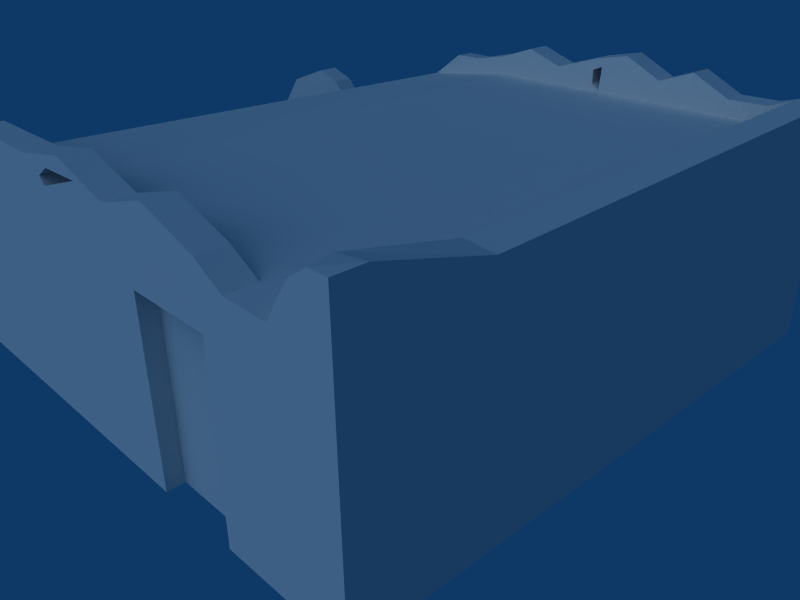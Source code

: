 # Source: ruins_house1.blend  (saved by Blender 2.63.0; exported with 4.5.12 LTS)
import bpy
from mathutils import Matrix  # noqa: F401  (used for matrix-valued properties, if any)

bpy.ops.wm.read_factory_settings(use_empty=True)
scene = bpy.context.scene
scene.name = 'Scene'

# ---- collections
col_collection_1 = bpy.data.collections.new('Collection 1'); scene.collection.children.link(col_collection_1)

# ---- materials (node trees are filled in below, after node groups)
mat_material = bpy.data.materials.new('Material')
mat_material.alpha_threshold = 0.0
mat_material.roughness = 0.5
mat_material.line_color = (0.0, 0.0, 0.0, 1.0)

# ---- material node trees

# ---- world
world_world = bpy.data.worlds.new('World'); scene.world = world_world
world_world.color = (0.05656, 0.2208, 0.4)
world_world.use_sun_shadow = False
world_world.sun_shadow_jitter_overblur = 0.0
world_world.cycles.sampling_method = 'MANUAL'
world_world.cycles.sample_map_resolution = 256

# ---- cameras
cam_camera = bpy.data.cameras.new('Camera')
cam_camera.passepartout_alpha = 0.2
cam_camera.clip_end = 100.0
cam_camera.lens = 35.0
cam_camera.sensor_width = 32.0
cam_camera.sensor_height = 18.0
cam_camera.ortho_scale = 7.314
cam_camera.show_passepartout = False
cam_camera.show_safe_areas = True
cam_camera.dof.focus_distance = 0.0
cam_camera.dof.aperture_fstop = 128.0

# ---- lights
light_spot = bpy.data.lights.new('Spot', 'SUN')
light_spot.transmission_factor = 0.0
light_spot.cutoff_distance = 30.0
light_spot.angle = 1.571
light_spot.energy = 1.0
light_spot.shadow_buffer_clip_start = 1.001
light_spot.shadow_soft_size = 1.0
light_spot.shadow_cascade_max_distance = 1000.0
light_spot.cycles.use_multiple_importance_sampling = False

# ---- meshes
me_cube = bpy.data.meshes.new('Cube')
me_cube.from_pydata([(1.0, -10.0, -1.0), (1.0, -11.0, -1.0), (-1.0, -11.0, -1.0), (-1.0, -10.0, -1.0), (1.0, -10.0, 6.858), (1.0, -11.0, 6.858), (-1.0, -11.0, 6.858), (-1.0, -10.0, 6.858), (3.354, -11.0, 6.858), (3.354, -10.0, 6.858), (3.898, -11.0, -1.0), (3.354, -10.0, -1.0), (5.528, -10.0, -1.0), (5.528, -11.0, -1.0), (5.528, -10.0, 6.858), (5.528, -11.0, 6.858), (7.941, -11.0, 6.858), (7.941, -10.0, 6.858), (7.941, -11.0, -1.0), (7.941, -10.0, -1.0), (-2.683, -10.0, 6.858), (-2.683, -11.0, 6.858), (-2.683, -10.0, -1.0), (-2.683, -11.0, -1.0), (-3.472, -11.0, -1.0), (-3.472, -10.0, -1.0), (-3.472, -11.0, 6.3), (-3.472, -10.0, 6.3), (-3.939, -10.0, 4.647), (-3.939, -11.0, 4.647), (-3.939, -10.0, -1.0), (-3.939, -11.0, -1.0), (-5.016, -11.0, -1.0), (-5.016, -10.0, -1.0), (-5.016, -11.0, 5.495), (-5.016, -10.0, 5.495), (-5.668, -10.0, 5.495), (-5.668, -11.0, 5.495), (-5.668, -10.0, -1.0), (-5.668, -11.0, -1.0), (-6.269, -11.0, -1.0), (-6.269, -10.0, -1.0), (-6.269, -11.0, 3.524), (-6.269, -10.0, 3.524), (-7.085, -10.0, 2.82), (-7.085, -11.0, 2.82), (-7.085, -10.0, -1.0), (-7.085, -11.0, -1.0), (-8.188, -11.0, -1.0), (-8.188, -10.0, -1.0), (-8.188, -11.0, 1.269), (-8.188, -10.0, 1.269), (-7.679, 11.0, 1.269), (-7.679, 10.0, 1.269), (-7.679, 11.0, -1.0), (-7.679, 10.0, -1.0), (-6.543, 10.0, -1.0), (-6.543, 11.0, -1.0), (-6.543, 10.0, 4.36), (-6.543, 11.0, 4.36), (-5.413, 11.0, 5.178), (-5.413, 10.0, 5.178), (-5.413, 11.0, -1.0), (-5.413, 10.0, -1.0), (-4.811, 10.0, -1.0), (-4.811, 11.0, -1.0), (-4.811, 10.0, 4.765), (-4.811, 11.0, 4.765), (-4.16, 11.0, 3.425), (-4.16, 10.0, 3.425), (-4.16, 11.0, -1.0), (-4.16, 10.0, -1.0), (-3.083, 10.0, -1.0), (-3.083, 11.0, -1.0), (-3.083, 10.0, 2.438), (-3.083, 11.0, 2.438), (-2.616, 11.0, 4.861), (-2.616, 10.0, 4.861), (-2.616, 11.0, -1.0), (-2.616, 10.0, -1.0), (-1.826, 10.0, -1.0), (-1.826, 11.0, -1.0), (-1.826, 10.0, 5.72), (-1.826, 11.0, 5.72), (7.941, 11.0, -1.0), (7.941, 10.0, -1.0), (7.941, 11.0, 6.858), (7.941, 10.0, 6.858), (5.528, 10.0, 6.858), (5.528, 11.0, 6.858), (5.528, 10.0, -1.0), (5.528, 11.0, -1.0), (3.354, 11.0, -1.0), (3.354, 10.0, -1.0), (3.354, 11.0, 6.858), (3.354, 10.0, 6.858), (-1.0, 11.0, 6.342), (-1.0, 10.0, 6.342), (1.0, 10.0, 6.858), (1.0, 11.0, 6.858), (-1.0, 11.0, -1.0), (-1.0, 10.0, -1.0), (1.0, 10.0, -1.0), (1.0, 11.0, -1.0), (7.941, -10.0, 8.511), (7.941, -11.0, 8.511), (5.528, -11.0, 7.43), (5.528, -10.0, 7.43), (3.354, -10.0, 7.573), (3.354, -11.0, 7.573), (-1.0, -10.0, 7.858), (-1.0, -11.0, 7.858), (1.0, -11.0, 7.858), (1.0, -10.0, 7.858), (1.0, 11.0, 7.628), (1.0, 10.0, 7.628), (3.354, 10.0, 8.156), (3.354, 11.0, 8.156), (5.528, 11.0, 8.237), (5.528, 10.0, 8.237), (7.941, 10.0, 7.858), (7.941, 11.0, 7.858), (0.1812, 11.0, 7.257), (0.3574, 10.0, 7.371), (6.984, 10.0, 7.535), (6.984, 11.0, 7.535), (7.416, 10.0, 7.858), (7.553, 11.0, 7.858), (6.256, 10.0, 7.518), (6.256, 11.0, 7.518), (4.844, 11.0, 7.745), (4.844, 10.0, 7.745), (4.099, 11.0, 8.463), (4.099, 10.0, 8.463), (2.505, 10.0, 7.621), (2.505, 11.0, 7.621), (1.752, 10.0, 8.133), (1.752, 11.0, 8.133), (-0.4094, 11.0, 7.27), (-0.3213, 10.0, 7.327), (7.295, -11.0, 6.858), (7.295, -10.0, 6.858), (7.295, -10.0, 8.062), (7.295, -11.0, 8.062), (7.415, -10.0, 8.39), (7.618, -11.0, 8.511), (4.441, -11.0, 8.166), (4.441, -10.0, 8.166), (2.177, -10.0, 8.271), (2.177, -11.0, 8.271), (6.868, -11.0, 6.792), (6.868, -10.0, 6.792), (6.061, -11.0, 6.825), (6.061, -10.0, 6.825), (7.415, -10.0, 6.858), (7.415, 10.0, 6.858), (7.941, -6.317, 7.521), (7.416, -6.317, 7.614), (3.898, -11.0, 5.471), (5.528, -11.0, 5.471), (3.898, -10.36, 5.471), (5.528, -10.36, 5.471), (3.898, -10.36, -0.9999), (5.528, -10.36, -0.9999), (-3.939, -10.0, 2.02), (-3.939, -11.0, 2.02), (-5.016, -11.0, 2.02), (-5.016, -10.0, 2.02), (-3.939, -10.0, 4.057), (-3.939, -11.0, 4.057), (-5.016, -11.0, 4.057), (-5.016, -10.0, 4.057), (-5.016, -11.0, 3.159), (-5.016, -10.0, 3.159), (-4.548, -11.0, 4.057), (-4.548, -10.0, 4.057), (-3.939, -10.0, 3.038), (-3.939, -11.0, 3.038), (-4.243, -11.0, 4.057), (-4.243, -10.0, 4.057), (2.596, -10.0, 7.768), (1.726, -10.0, 7.73), (1.726, -11.0, 7.73), (2.596, -11.0, 7.768), (1.685, -11.0, 6.858), (1.659, -10.0, 6.858), (1.424, -10.0, 7.367), (1.44, -11.0, 7.387), (1.542, -10.0, 7.112), (1.563, -11.0, 7.122), (3.354, 10.0, 7.169), (3.354, 11.0, 7.416), (3.644, 11.0, 7.031), (3.513, 10.0, 6.953), (3.769, 11.0, 8.042), (3.745, 10.0, 8.048), (3.354, 10.0, 7.725), (3.354, 11.0, 7.733), (3.561, 11.0, 7.887), (3.549, 10.0, 7.887)], [], [(0, 1, 2, 3), (1, 5, 6, 2), (19, 17, 16, 18), (7, 3, 22, 20), (2, 6, 21, 23), (3, 2, 23, 22), (22, 23, 24, 25), (23, 21, 26, 24), (20, 22, 25, 27), (21, 20, 27, 26), (26, 27, 28, 29), (25, 24, 31, 30), (30, 31, 32, 33), (29, 28, 35, 34), (34, 35, 36, 37), (33, 32, 39, 38), (38, 39, 40, 41), (39, 37, 42, 40), (36, 38, 41, 43), (37, 36, 43, 42), (42, 43, 44, 45), (43, 41, 46, 44), (40, 42, 45, 47), (41, 40, 47, 46), (46, 47, 48, 49), (47, 45, 50, 48), (44, 46, 49, 51), (45, 44, 51, 50), (48, 50, 51, 49), (55, 53, 52, 54), (58, 59, 52, 53), (59, 57, 54, 52), (56, 58, 53, 55), (57, 56, 55, 54), (62, 63, 56, 57), (63, 61, 58, 56), (60, 62, 57, 59), (61, 60, 59, 58), (66, 67, 60, 61), (67, 65, 62, 60), (64, 66, 61, 63), (65, 64, 63, 62), (70, 71, 64, 65), (71, 69, 66, 64), (68, 70, 65, 67), (69, 68, 67, 66), (74, 75, 68, 69), (75, 73, 70, 68), (72, 74, 69, 71), (73, 72, 71, 70), (78, 79, 72, 73), (79, 77, 74, 72), (76, 78, 73, 75), (77, 76, 75, 74), (82, 83, 76, 77), (83, 81, 78, 76), (80, 82, 77, 79), (81, 80, 79, 78), (100, 101, 80, 81), (101, 97, 82, 80), (96, 100, 81, 83), (97, 96, 83, 82), (84, 86, 87, 85), (90, 91, 84, 85), (91, 89, 86, 84), (92, 94, 89, 91), (93, 92, 91, 90), (102, 103, 92, 93), (103, 99, 94, 92), (99, 103, 100, 96), (103, 102, 101, 100), (3, 7, 97, 101), (17, 19, 85, 87), (4, 98, 97, 7), (9, 14, 88, 95), (16, 17, 104, 105), (6, 5, 112, 111), (4, 7, 110, 113), (113, 110, 111, 112), (20, 21, 111, 110), (6, 111, 21), (7, 20, 110), (87, 86, 121, 120), (123, 115, 114, 122), (115, 123, 98), (122, 114, 99), (124, 88, 87), (125, 86, 89), (126, 124, 87), (125, 127, 86), (127, 121, 86), (124, 126, 127, 125), (126, 120, 121, 127), (124, 128, 88), (128, 119, 88), (118, 129, 89), (129, 125, 89), (119, 128, 129, 118), (128, 124, 125, 129), (130, 118, 89), (119, 131, 88), (131, 119, 118, 130), (116, 133, 132, 117), (133, 131, 130, 132), (134, 98, 95), (135, 94, 99), (134, 116, 117, 135), (115, 136, 137, 114), (136, 134, 135, 137), (97, 139, 138, 96), (139, 123, 122, 138), (123, 139, 98), (139, 97, 98), (143, 145, 144, 142), (145, 105, 104, 144), (146, 8, 15), (106, 146, 15), (146, 109, 8), (147, 14, 9), (108, 147, 9), (147, 107, 14), (109, 146, 147, 108), (146, 106, 107, 147), (112, 149, 148, 113), (149, 109, 108, 148), (142, 151, 150, 143), (141, 151, 142), (140, 143, 150), (134, 136, 115), (134, 115, 98), (114, 137, 135), (114, 135, 99), (96, 138, 122), (96, 122, 99), (18, 150, 13), (17, 141, 142), (16, 143, 140), (16, 140, 150), (16, 150, 18), (17, 151, 141), (104, 17, 142), (104, 142, 144), (105, 145, 143), (105, 143, 16), (150, 152, 13), (152, 150, 151, 153), (106, 152, 153, 107), (14, 107, 153), (15, 152, 106), (12, 90, 85, 19), (11, 93, 90, 12), (0, 102, 93, 11), (0, 3, 101, 102), (88, 141, 154, 155), (88, 153, 151, 141), (14, 153, 88), (157, 155, 154), (126, 155, 157), (157, 154, 144), (156, 17, 87), (104, 17, 156), (156, 87, 120), (120, 126, 157, 156), (156, 157, 144, 104), (158, 5, 1), (10, 158, 1), (15, 159, 152), (159, 13, 152), (1, 0, 162), (162, 0, 11), (162, 10, 1), (162, 11, 12, 163), (163, 19, 18), (13, 163, 18), (163, 12, 19), (158, 160, 161, 159), (10, 162, 160, 158), (13, 159, 161, 163), (162, 163, 161, 160), (8, 158, 159, 15), (164, 27, 25), (30, 164, 25), (165, 24, 26), (165, 31, 24), (31, 165, 166, 32), (164, 30, 33, 167), (167, 38, 36), (167, 33, 38), (166, 37, 39), (32, 166, 39), (168, 28, 27), (29, 169, 26), (35, 171, 36), (170, 34, 37), (174, 29, 34), (170, 174, 34), (175, 35, 28), (175, 171, 35), (171, 173, 36), (173, 167, 36), (166, 172, 37), (172, 170, 37), (164, 176, 27), (176, 168, 27), (169, 177, 26), (177, 165, 26), (174, 178, 29), (178, 169, 29), (168, 179, 28), (179, 175, 28), (172, 173, 175, 174), (174, 175, 179, 178), (176, 177, 178, 179), (164, 173, 172, 165), (164, 165, 177, 176), (165, 172, 166), (170, 172, 174), (169, 178, 177), (171, 175, 173), (164, 167, 173), (168, 176, 179), (181, 148, 180), (148, 181, 113), (9, 180, 108), (180, 148, 108), (183, 149, 182), (149, 183, 109), (183, 8, 109), (182, 149, 112), (185, 95, 98), (4, 185, 98), (185, 9, 95), (8, 184, 158), (184, 5, 158), (4, 186, 188, 185), (9, 185, 188, 180), (181, 186, 113), (186, 4, 113), (5, 184, 189, 187), (183, 189, 184, 8), (5, 187, 112), (187, 182, 112), (181, 182, 187, 186), (180, 183, 182, 181), (180, 188, 189, 183), (186, 187, 189, 188), (94, 192, 89), (192, 130, 89), (131, 193, 88), (193, 95, 88), (95, 190, 134), (191, 94, 135), (192, 94, 191), (190, 95, 193), (130, 194, 132), (194, 117, 132), (116, 195, 133), (195, 131, 133), (190, 196, 134), (196, 116, 134), (117, 197, 135), (197, 191, 135), (117, 194, 198, 197), (192, 198, 194, 130), (116, 196, 199, 195), (131, 195, 199, 193), (190, 191, 197, 196), (196, 197, 198, 199), (192, 193, 199, 198), (192, 191, 190, 193)])
_uv = me_cube.uv_layers.new(name='UVTex')
_uv.uv.foreach_set('vector', [0.1438, 0.3796, 0.1359, 0.3796, 0.1359, 0.3953, 0.1438, 0.3953, 0.5796, 0.009348, 0.5796, 0.2423, 0.461, 0.2423, 0.461, 0.009348, 0.4195, 0.4609, 0.4195, 0.6823, 0.3631, 0.6823, 0.3631, 0.4609, 0.5954, 0.4972, 0.5954, 0.3604, 0.5368, 0.3604, 0.5368, 0.4972, 0.461, 0.009348, 0.461, 0.2423, 0.3612, 0.2423, 0.3612, 0.009348, 0.1438, 0.3953, 0.1359, 0.3953, 0.1359, 0.4085, 0.1438, 0.4085, 0.1438, 0.4085, 0.1359, 0.4085, 0.1359, 0.4147, 0.1438, 0.4147, 0.3612, 0.009348, 0.3612, 0.2423, 0.3144, 0.2258, 0.3144, 0.009348, 0.5368, 0.4972, 0.5368, 0.3604, 0.5094, 0.3604, 0.5094, 0.4875, 0.0119, 0.571, 0.0981, 0.571, 0.09809, 0.6127, 0.01189, 0.6126, 0.01189, 0.6126, 0.09809, 0.6127, 0.09807, 0.6867, 0.01187, 0.6867, 0.1438, 0.4147, 0.1359, 0.4147, 0.1359, 0.4183, 0.1438, 0.4183, 0.1438, 0.4183, 0.1359, 0.4183, 0.1359, 0.4268, 0.1438, 0.4268, 0.01187, 0.6867, 0.09807, 0.6867, 0.09805, 0.7458, 0.01185, 0.7458, 0.01185, 0.7458, 0.09805, 0.7458, 0.09805, 0.7739, 0.01184, 0.7739, 0.1438, 0.4268, 0.1359, 0.4268, 0.1359, 0.4319, 0.1438, 0.4319, 0.1438, 0.4319, 0.1359, 0.4319, 0.1359, 0.4366, 0.1438, 0.4366, 0.1842, 0.009348, 0.1842, 0.2019, 0.1485, 0.1435, 0.1485, 0.009348, 0.4329, 0.4735, 0.4329, 0.3604, 0.412, 0.3604, 0.412, 0.4392, 0.01184, 0.7739, 0.09805, 0.7739, 0.09802, 0.8628, 0.01182, 0.8627, 0.01182, 0.8627, 0.09802, 0.8628, 0.09801, 0.9092, 0.0118, 0.9092, 0.412, 0.4392, 0.412, 0.3604, 0.3836, 0.3604, 0.3836, 0.4269, 0.1485, 0.009348, 0.1485, 0.1435, 0.1002, 0.1169, 0.1002, 0.009348, 0.1438, 0.4366, 0.1359, 0.4366, 0.1359, 0.443, 0.1438, 0.443, 0.1438, 0.443, 0.1359, 0.443, 0.1359, 0.4517, 0.1438, 0.4517, 0.1002, 0.009348, 0.1002, 0.1169, 0.03476, 0.07663, 0.03476, 0.009348, 0.3836, 0.4269, 0.3836, 0.3604, 0.3452, 0.3604, 0.3452, 0.3999, 0.0118, 0.9092, 0.09801, 0.9092, 0.09798, 0.9912, 0.01178, 0.9912, 0.04796, 0.4242, 0.04796, 0.4637, 0.08277, 0.4637, 0.08277, 0.4242, 0.04725, 0.6684, 0.04725, 0.7079, 0.08206, 0.7079, 0.08206, 0.6684, 0.01425, 0.8575, 0.09413, 0.8575, 0.09413, 0.989, 0.01425, 0.989, 0.2376, 0.8825, 0.2376, 0.7443, 0.179, 0.7443, 0.179, 0.8028, 0.5976, 0.3501, 0.5976, 0.5361, 0.5187, 0.4288, 0.5187, 0.3501, 0.2223, 0.4388, 0.2145, 0.4388, 0.2145, 0.4477, 0.2223, 0.4477, 0.2223, 0.4299, 0.2145, 0.4299, 0.2145, 0.4388, 0.2223, 0.4388, 0.676, 0.3501, 0.676, 0.5645, 0.5976, 0.5361, 0.5976, 0.3501, 0.2958, 0.9036, 0.2958, 0.7443, 0.2376, 0.7443, 0.2376, 0.8825, 0.01425, 0.8017, 0.09413, 0.8017, 0.09413, 0.8575, 0.01425, 0.8575, 0.01425, 0.7726, 0.09413, 0.7726, 0.09413, 0.8017, 0.01425, 0.8017, 0.3269, 0.893, 0.3269, 0.7443, 0.2958, 0.7443, 0.2958, 0.9036, 0.7177, 0.3501, 0.7177, 0.5501, 0.676, 0.5645, 0.676, 0.3501, 0.2223, 0.4252, 0.2145, 0.4252, 0.2145, 0.4299, 0.2223, 0.4299, 0.2223, 0.4201, 0.2145, 0.4201, 0.2145, 0.4252, 0.2223, 0.4252, 0.763, 0.3501, 0.763, 0.5037, 0.7177, 0.5501, 0.7177, 0.3501, 0.3605, 0.8584, 0.3605, 0.7443, 0.3269, 0.7443, 0.3269, 0.893, 0.01425, 0.7131, 0.09414, 0.7131, 0.09413, 0.7726, 0.01425, 0.7726, 0.01425, 0.6547, 0.09414, 0.6547, 0.09414, 0.7131, 0.01425, 0.7131, 0.416, 0.833, 0.416, 0.7443, 0.3605, 0.7443, 0.3605, 0.8584, 0.8377, 0.3501, 0.8377, 0.4694, 0.763, 0.5037, 0.763, 0.3501, 0.2223, 0.4116, 0.2145, 0.4116, 0.2145, 0.4201, 0.2223, 0.4201, 0.2223, 0.408, 0.2145, 0.408, 0.2145, 0.4116, 0.2223, 0.4116, 0.8701, 0.3501, 0.8701, 0.5535, 0.8377, 0.4694, 0.8377, 0.3501, 0.4401, 0.8954, 0.4401, 0.7443, 0.416, 0.7443, 0.416, 0.833, 0.01426, 0.5562, 0.09414, 0.5562, 0.09414, 0.6547, 0.01425, 0.6547, 0.01426, 0.5096, 0.09414, 0.5096, 0.09414, 0.5562, 0.01426, 0.5562, 0.4808, 0.9176, 0.4808, 0.7443, 0.4401, 0.7443, 0.4401, 0.8954, 0.9249, 0.3501, 0.9249, 0.5833, 0.8701, 0.5535, 0.8701, 0.3501, 0.2223, 0.4018, 0.2145, 0.4018, 0.2145, 0.408, 0.2223, 0.408, 0.2223, 0.3953, 0.2145, 0.3953, 0.2145, 0.4018, 0.2223, 0.4018, 0.9822, 0.3501, 0.9833, 0.6049, 0.9249, 0.5833, 0.9249, 0.3501, 0.5234, 0.9336, 0.5234, 0.7443, 0.4808, 0.7443, 0.4808, 0.9176, 0.01426, 0.4683, 0.09415, 0.4683, 0.09414, 0.5096, 0.01426, 0.5096, 0.9829, 0.4609, 0.9829, 0.6823, 0.9265, 0.6823, 0.9265, 0.4609, 0.2145, 0.344, 0.2223, 0.344, 0.2223, 0.3251, 0.2145, 0.3251, 0.86, 0.7443, 0.86, 0.9469, 0.9844, 0.9469, 0.9844, 0.7443, 0.7479, 0.7443, 0.7479, 0.9469, 0.86, 0.9469, 0.86, 0.7443, 0.2145, 0.3611, 0.2223, 0.3611, 0.2223, 0.344, 0.2145, 0.344, 0.2145, 0.3796, 0.2223, 0.3796, 0.2223, 0.3611, 0.2145, 0.3611, 0.6265, 0.7443, 0.6265, 0.9469, 0.7479, 0.9469, 0.7479, 0.7443, 0.6265, 0.9469, 0.6265, 0.7443, 0.5234, 0.7443, 0.5234, 0.9336, 0.2223, 0.3796, 0.2145, 0.3796, 0.2145, 0.3953, 0.2223, 0.3953, 0.4306, 0.4665, 0.4306, 0.6878, 0.9377, 0.6733, 0.9377, 0.4665, 0.4195, 0.6823, 0.4195, 0.4609, 0.9265, 0.4609, 0.9265, 0.6823, 0.1837, 0.4865, 0.1837, 0.7144, 0.1331, 0.7144, 0.1331, 0.4865, 0.2433, 0.4865, 0.2983, 0.4865, 0.2983, 0.7144, 0.2433, 0.7144, 0.3631, 0.6823, 0.4195, 0.6823, 0.4195, 0.7288, 0.3631, 0.7288, 0.461, 0.2423, 0.5796, 0.2423, 0.5796, 0.272, 0.461, 0.272, 0.665, 0.4972, 0.5954, 0.4972, 0.5954, 0.5146, 0.665, 0.5146, 0.09814, 0.4004, 0.09812, 0.4866, 0.01192, 0.4866, 0.01194, 0.4004, 0.0981, 0.571, 0.0119, 0.571, 0.01192, 0.4866, 0.09812, 0.4866, 0.461, 0.2423, 0.461, 0.272, 0.3612, 0.2423, 0.5954, 0.4972, 0.5368, 0.4972, 0.5954, 0.5146, 0.9265, 0.6823, 0.9829, 0.6823, 0.9829, 0.7104, 0.9265, 0.7104, 0.01428, 0.3933, 0.01399, 0.3657, 0.09387, 0.3648, 0.09426, 0.4007, 0.8445, 0.6495, 0.8891, 0.6405, 0.8445, 0.6228, 0.5843, 0.9572, 0.6265, 0.9668, 0.6265, 0.9469, 0.4292, 0.6463, 0.5303, 0.6228, 0.3628, 0.6228, 0.9351, 0.9644, 0.9844, 0.9469, 0.86, 0.9469, 0.3992, 0.6575, 0.4292, 0.6463, 0.3628, 0.6228, 0.9351, 0.9644, 0.9644, 0.9727, 0.9844, 0.9469, 0.9644, 0.9727, 0.9844, 0.9727, 0.9844, 0.9469, 0.01096, 0.1572, 0.01074, 0.1507, 0.09063, 0.1453, 0.09084, 0.1564, 0.01074, 0.1507, 0.01075, 0.136, 0.09064, 0.136, 0.09063, 0.1453, 0.4292, 0.6463, 0.4797, 0.6457, 0.5303, 0.6228, 0.4797, 0.6457, 0.5303, 0.6706, 0.5303, 0.6228, 0.86, 0.9825, 0.8975, 0.9639, 0.86, 0.9469, 0.8975, 0.9639, 0.9351, 0.9644, 0.86, 0.9469, 0.01169, 0.1864, 0.01127, 0.1687, 0.09114, 0.1679, 0.09157, 0.1856, 0.01127, 0.1687, 0.01096, 0.1572, 0.09084, 0.1564, 0.09114, 0.1679, 0.8247, 0.9698, 0.86, 0.9825, 0.86, 0.9469, 0.5303, 0.6706, 0.5777, 0.6535, 0.5303, 0.6228, 0.01204, 0.1976, 0.01169, 0.1864, 0.09157, 0.1856, 0.09192, 0.1967, 0.01281, 0.253, 0.01247, 0.2209, 0.09235, 0.22, 0.09269, 0.2522, 0.01247, 0.2209, 0.01204, 0.1976, 0.09192, 0.1967, 0.09235, 0.22, 0.7401, 0.6492, 0.8445, 0.6228, 0.6811, 0.6228, 0.7041, 0.9666, 0.7479, 0.9469, 0.6265, 0.9469, 0.01323, 0.2931, 0.01281, 0.253, 0.09269, 0.2522, 0.09311, 0.2923, 0.01399, 0.3657, 0.01361, 0.3295, 0.09349, 0.3286, 0.09387, 0.3648, 0.01361, 0.3295, 0.01323, 0.2931, 0.09311, 0.2923, 0.09349, 0.3286, 0.01426, 0.4683, 0.01425, 0.4205, 0.09415, 0.4243, 0.09415, 0.4683, 0.01425, 0.4205, 0.01428, 0.3933, 0.09426, 0.4007, 0.09415, 0.4243, 0.8891, 0.6405, 0.9362, 0.639, 0.8445, 0.6228, 0.9362, 0.639, 0.9833, 0.6049, 0.8445, 0.6228, 0.01201, 0.1467, 0.01186, 0.1291, 0.09822, 0.1379, 0.09822, 0.1467, 0.01186, 0.1291, 0.01178, 0.1302, 0.09798, 0.1297, 0.09822, 0.1379, 0.7837, 0.2811, 0.7192, 0.2423, 0.8481, 0.2423, 0.8481, 0.2593, 0.7837, 0.2811, 0.8481, 0.2423, 0.7837, 0.2811, 0.7192, 0.2635, 0.7192, 0.2423, 0.7848, 0.5199, 0.8226, 0.4972, 0.7469, 0.4972, 0.7469, 0.5096, 0.7848, 0.5199, 0.7469, 0.4972, 0.7848, 0.5199, 0.8226, 0.5071, 0.8226, 0.4972, 0.01196, 0.2877, 0.01198, 0.2343, 0.09818, 0.2343, 0.09817, 0.2877, 0.01198, 0.2343, 0.01199, 0.1958, 0.09819, 0.1958, 0.09818, 0.2343, 0.01194, 0.4004, 0.01195, 0.3467, 0.09815, 0.3467, 0.09814, 0.4004, 0.01195, 0.3467, 0.01196, 0.2877, 0.09817, 0.2877, 0.09815, 0.3467, 0.09822, 0.1467, 0.09821, 0.1719, 0.012, 0.1719, 0.01201, 0.1467, 0.8841, 0.4972, 0.8693, 0.496, 0.8841, 0.5181, 0.9529, 0.2423, 0.9529, 0.278, 0.9276, 0.2404, 0.7401, 0.6492, 0.7923, 0.667, 0.8445, 0.6495, 0.7401, 0.6492, 0.8445, 0.6495, 0.8445, 0.6228, 0.6265, 0.9668, 0.6653, 0.9798, 0.7041, 0.9666, 0.6265, 0.9668, 0.7041, 0.9666, 0.6265, 0.9469, 0.0154, 0.521, 0.09174, 0.5132, 0.09174, 0.5895, 0.5234, 0.9336, 0.5843, 0.9572, 0.6265, 0.9469, 0.9912, 0.009348, 0.9276, 0.2404, 0.8481, 0.009348, 0.9066, 0.4972, 0.8841, 0.4972, 0.8841, 0.5181, 0.9912, 0.2423, 0.9529, 0.278, 0.9529, 0.2423, 0.9915, 0.2422, 0.9529, 0.2422, 0.9274, 0.2403, 0.9912, 0.2423, 0.9276, 0.2404, 0.9912, 0.009348, 0.0154, 0.521, 0.09174, 0.5132, 0.09174, 0.5895, 0.9066, 0.526, 0.9066, 0.4972, 0.8841, 0.5181, 0.9066, 0.526, 0.8841, 0.5181, 0.8883, 0.5238, 0.0154, 0.521, 0.09174, 0.5132, 0.09174, 0.5895, 0.9912, 0.2914, 0.9529, 0.278, 0.9912, 0.2423, 0.9276, 0.2404, 0.8797, 0.2414, 0.8481, 0.009348, 0.012, 0.1835, 0.012, 0.1719, 0.09821, 0.1719, 0.0982, 0.1836, 0.01199, 0.1958, 0.012, 0.1835, 0.0982, 0.1836, 0.09819, 0.1958, 0.8226, 0.4972, 0.8226, 0.5071, 0.8411, 0.4966, 0.8481, 0.2423, 0.8797, 0.2414, 0.8481, 0.2593, 0.1438, 0.344, 0.2145, 0.344, 0.2145, 0.3251, 0.1438, 0.3251, 0.1438, 0.3611, 0.2145, 0.3611, 0.2145, 0.344, 0.1438, 0.344, 0.1438, 0.3796, 0.2145, 0.3796, 0.2145, 0.3611, 0.1438, 0.3611, 0.1438, 0.3796, 0.1438, 0.3953, 0.2145, 0.3953, 0.2145, 0.3796, 0.2983, 0.7144, 0.3431, 0.4865, 0.3461, 0.4865, 0.3461, 0.7144, 0.2983, 0.7144, 0.3118, 0.4865, 0.3323, 0.4865, 0.3431, 0.4865, 0.2983, 0.4865, 0.3118, 0.4865, 0.2983, 0.7144, 0.4569, 0.6566, 0.9843, 0.6306, 0.3645, 0.6306, 0.9843, 0.665, 0.9843, 0.6306, 0.4569, 0.6566, 0.4569, 0.6566, 0.3645, 0.6306, 0.3645, 0.6833, 0.4951, 0.7009, 0.4195, 0.6823, 0.9265, 0.6823, 0.4195, 0.7288, 0.4195, 0.6823, 0.4951, 0.7009, 0.4951, 0.7009, 0.9265, 0.6823, 0.9265, 0.7104, 0.07061, 0.8199, 0.03448, 0.8199, 0.03443, 0.2925, 0.07061, 0.2925, 0.07061, 0.2925, 0.03443, 0.2925, 0.03439, 0.2001, 0.07061, 0.2001, 0.7192, 0.2012, 0.5796, 0.2423, 0.5796, 0.009348, 0.7192, 0.009348, 0.7192, 0.2012, 0.5796, 0.009348, 0.8481, 0.2423, 0.8481, 0.2012, 0.8797, 0.2414, 0.8481, 0.2012, 0.8481, 0.009348, 0.8797, 0.2414, 0.1359, 0.3796, 0.1438, 0.3796, 0.1385, 0.3611, 0.1385, 0.3611, 0.1438, 0.3796, 0.1438, 0.3611, 0.1385, 0.3611, 0.1359, 0.3611, 0.1359, 0.3796, 0.1385, 0.3611, 0.1438, 0.3611, 0.1438, 0.344, 0.1385, 0.344, 0.1385, 0.344, 0.1438, 0.3251, 0.1359, 0.3251, 0.1359, 0.344, 0.1385, 0.344, 0.1359, 0.3251, 0.1385, 0.344, 0.1438, 0.344, 0.1438, 0.3251, 0.2563, 0.9817, 0.2326, 0.96, 0.2331, 0.9219, 0.2491, 0.9042, 0.123, 0.9688, 0.1424, 0.9553, 0.2326, 0.96, 0.2563, 0.9817, 0.1276, 0.9042, 0.2491, 0.9042, 0.2331, 0.9219, 0.1411, 0.9176, 0.7192, 0.009351, 0.8481, 0.009351, 0.8481, 0.2012, 0.7192, 0.2012, 0.7192, 0.2423, 0.7192, 0.2012, 0.8481, 0.2012, 0.8481, 0.2423, 0.4931, 0.413, 0.5094, 0.4875, 0.5094, 0.3604, 0.4931, 0.3604, 0.4931, 0.413, 0.5094, 0.3604, 0.2867, 0.09889, 0.3144, 0.009348, 0.3144, 0.2258, 0.2867, 0.09889, 0.2867, 0.009348, 0.3144, 0.009348, 0.2867, 0.009348, 0.2867, 0.09889, 0.2229, 0.09889, 0.2229, 0.009348, 0.4931, 0.413, 0.4931, 0.3604, 0.4556, 0.3604, 0.4556, 0.413, 0.4556, 0.413, 0.4329, 0.3604, 0.4329, 0.4735, 0.4556, 0.413, 0.4556, 0.3604, 0.4329, 0.3604, 0.2229, 0.09889, 0.1842, 0.2019, 0.1842, 0.009348, 0.2229, 0.009348, 0.2229, 0.09889, 0.1842, 0.009348, 0.4931, 0.4484, 0.4931, 0.4587, 0.5094, 0.4875, 0.2867, 0.1768, 0.2867, 0.1593, 0.3144, 0.2258, 0.4556, 0.4735, 0.4556, 0.4484, 0.4329, 0.4735, 0.2229, 0.1593, 0.2229, 0.2019, 0.1842, 0.2019, 0.2506, 0.1593, 0.2867, 0.1768, 0.2229, 0.2019, 0.2229, 0.1593, 0.2506, 0.1593, 0.2229, 0.2019, 0.4719, 0.4484, 0.4556, 0.4735, 0.4931, 0.4587, 0.4719, 0.4484, 0.4556, 0.4484, 0.4556, 0.4735, 0.4556, 0.4484, 0.4556, 0.4328, 0.4329, 0.4735, 0.4556, 0.4328, 0.4556, 0.413, 0.4329, 0.4735, 0.2229, 0.09889, 0.2229, 0.1327, 0.1842, 0.2019, 0.2229, 0.1327, 0.2229, 0.1593, 0.1842, 0.2019, 0.4931, 0.413, 0.4931, 0.4307, 0.5094, 0.4875, 0.4931, 0.4307, 0.4931, 0.4484, 0.5094, 0.4875, 0.2867, 0.1593, 0.2867, 0.1291, 0.3144, 0.2258, 0.2867, 0.1291, 0.2867, 0.09889, 0.3144, 0.2258, 0.2506, 0.1593, 0.2687, 0.1593, 0.2867, 0.1768, 0.2687, 0.1593, 0.2867, 0.1593, 0.2867, 0.1768, 0.4931, 0.4484, 0.4825, 0.4484, 0.4931, 0.4587, 0.4825, 0.4484, 0.4719, 0.4484, 0.4931, 0.4587, 0.02748, 0.7307, 0.09537, 0.7307, 0.09537, 0.8088, 0.02748, 0.8088, 0.02025, 0.3838, 0.02025, 0.451, 0.09628, 0.451, 0.09628, 0.3838, 0.09168, 0.5917, 0.02045, 0.5917, 0.02045, 0.6826, 0.09168, 0.6826, 0.09168, 0.5008, 0.09168, 0.6024, 0.02045, 0.6024, 0.02045, 0.5008, 0.09168, 0.5008, 0.02045, 0.5008, 0.02045, 0.5917, 0.09168, 0.5917, 0.2861, 0.09902, 0.2227, 0.1325, 0.2227, 0.09902, 0.2227, 0.159, 0.2227, 0.1325, 0.2503, 0.159, 0.2861, 0.159, 0.2682, 0.159, 0.2861, 0.129, 0.4563, 0.4477, 0.472, 0.4477, 0.4563, 0.4326, 0.4924, 0.4135, 0.4563, 0.4135, 0.4563, 0.4326, 0.4924, 0.4477, 0.4924, 0.4306, 0.4822, 0.4477, 0.6903, 0.5124, 0.706, 0.5218, 0.7205, 0.513, 0.706, 0.5218, 0.6903, 0.5124, 0.665, 0.5146, 0.7469, 0.4972, 0.7205, 0.513, 0.7469, 0.5096, 0.7205, 0.513, 0.706, 0.5218, 0.7469, 0.5096, 0.6742, 0.2693, 0.6494, 0.2842, 0.6227, 0.2682, 0.6494, 0.2842, 0.6742, 0.2693, 0.7192, 0.2635, 0.6742, 0.2693, 0.7192, 0.2423, 0.7192, 0.2635, 0.6227, 0.2682, 0.6494, 0.2842, 0.5796, 0.272, 0.2004, 0.4865, 0.2433, 0.7144, 0.1837, 0.7144, 0.1837, 0.4865, 0.2004, 0.4865, 0.1837, 0.7144, 0.2004, 0.4865, 0.2433, 0.4865, 0.2433, 0.7144, 0.7192, 0.2423, 0.6203, 0.2423, 0.7192, 0.2012, 0.6203, 0.2423, 0.5796, 0.2423, 0.7192, 0.2012, 0.665, 0.4972, 0.6798, 0.506, 0.6839, 0.5016, 0.688, 0.4972, 0.7469, 0.4972, 0.688, 0.4972, 0.6839, 0.5016, 0.7205, 0.513, 0.6903, 0.5124, 0.6798, 0.506, 0.665, 0.5146, 0.6798, 0.506, 0.665, 0.4972, 0.665, 0.5146, 0.5796, 0.2423, 0.6203, 0.2423, 0.613, 0.2502, 0.6057, 0.258, 0.6742, 0.2693, 0.613, 0.2502, 0.6203, 0.2423, 0.7192, 0.2423, 0.5796, 0.2423, 0.6057, 0.258, 0.5796, 0.272, 0.6057, 0.258, 0.6227, 0.2682, 0.5796, 0.272, 0.09036, 0.3498, 0.02399, 0.3498, 0.02399, 0.4003, 0.09036, 0.4032, 0.09199, 0.3091, 0.01661, 0.3094, 0.01657, 0.2224, 0.09194, 0.2221, 0.09199, 0.3091, 0.09206, 0.4331, 0.01668, 0.4311, 0.01661, 0.3094, 0.09195, 0.4612, 0.01657, 0.4602, 0.01668, 0.4311, 0.09206, 0.4331, 0.7479, 0.9469, 0.7628, 0.9514, 0.86, 0.9469, 0.7628, 0.9514, 0.8247, 0.9698, 0.86, 0.9469, 0.5777, 0.6535, 0.6701, 0.626, 0.5303, 0.6228, 0.6701, 0.626, 0.6811, 0.6228, 0.5303, 0.6228, 0.6811, 0.6228, 0.6811, 0.6336, 0.7401, 0.6492, 0.7479, 0.9613, 0.7479, 0.9469, 0.7041, 0.9666, 0.7628, 0.9514, 0.7479, 0.9469, 0.7479, 0.9613, 0.6811, 0.6336, 0.6811, 0.6228, 0.6701, 0.626, 0.8247, 0.9698, 0.7693, 0.9774, 0.7863, 0.9883, 0.7693, 0.9774, 0.7479, 0.9804, 0.7863, 0.9883, 0.6811, 0.6678, 0.654, 0.6641, 0.6294, 0.6785, 0.654, 0.6641, 0.5777, 0.6535, 0.6294, 0.6785, 0.6811, 0.6336, 0.6811, 0.6529, 0.7401, 0.6492, 0.6811, 0.6529, 0.6811, 0.6678, 0.7401, 0.6492, 0.7479, 0.9804, 0.7479, 0.9695, 0.7041, 0.9666, 0.7479, 0.9695, 0.7479, 0.9613, 0.7041, 0.9666, 0.7479, 0.9804, 0.7693, 0.9774, 0.7586, 0.9735, 0.7479, 0.9695, 0.7628, 0.9514, 0.7586, 0.9735, 0.7693, 0.9774, 0.8247, 0.9698, 0.6811, 0.6678, 0.6811, 0.6529, 0.6676, 0.6585, 0.654, 0.6641, 0.5777, 0.6535, 0.654, 0.6641, 0.6676, 0.6585, 0.6701, 0.626, 0.01974, 0.3457, 0.09398, 0.3846, 0.09403, 0.4362, 0.01982, 0.4362, 0.01982, 0.4362, 0.09403, 0.4362, 0.09409, 0.479, 0.01988, 0.479, 0.09222, 0.3819, 0.02188, 0.3919, 0.02204, 0.2648, 0.09222, 0.2649, 0.09436, 0.3062, 0.09398, 0.3846, 0.01974, 0.3457, 0.01994, 0.302])
me_cube.materials.append(mat_material)
me_cube.use_remesh_preserve_volume = False
me_cube.use_remesh_preserve_attributes = False
me_cube.use_mirror_vertex_groups = False
me_cube.update()
arm_armature = bpy.data.armatures.new('Armature')  # bones are not reproduced

# ---- objects
ob_armature = bpy.data.objects.new('Armature', arm_armature)
ob_cube = bpy.data.objects.new('Cube', me_cube)
ob_lamp = bpy.data.objects.new('Lamp', light_spot)
ob_camera = bpy.data.objects.new('Camera', cam_camera)

# ---- transforms, parenting, visibility, modifiers, constraints
ob_armature.location = (0.0, 0.0, 0.0)
ob_armature.lock_rotations_4d = False
ob_armature.empty_display_type = 'ARROWS'
ob_armature.lineart.crease_threshold = 0.0
ob_cube.parent = ob_armature
ob_cube.location = (0.0, 0.0, 1.075)
ob_cube.scale = (2.0, 1.0, 1.0)
ob_cube.lock_rotations_4d = False
ob_cube.empty_display_type = 'ARROWS'
ob_cube.color = (0.0, 0.0, 0.0, 1.0)
ob_cube.lineart.crease_threshold = 0.0
_vg = ob_cube.vertex_groups.new(name='Bone')
_vg.add([0, 1, 2, 3, 4, 5, 6, 7, 8, 9, 10, 11, 12, 13, 14, 15, 16, 17, 18, 19, 20, 21, 22, 23, 24, 25, 26, 27, 28, 29, 30, 31, 32, 33, 34, 35, 36, 37, 38, 39, 40, 41, 42, 43, 44, 45, 46, 47, 48, 49, 50, 51, 52, 53, 54, 55, 56, 57, 58, 59, 60, 61, 62, 63, 64, 65, 66, 67, 68, 69, 70, 71, 72, 73, 74, 75, 76, 77, 78, 79, 80, 81, 82, 83, 84, 85, 86, 87, 88, 89, 90, 91, 92, 93, 94, 95, 96, 97, 98, 99, 100, 101, 102, 103, 104, 105, 106, 107, 108, 109, 110, 111, 112, 113, 114, 115, 116, 117, 118, 119, 120, 121, 122, 123, 124, 125, 126, 127, 128, 129, 130, 131, 132, 133, 134, 135, 136, 137, 138, 139, 140, 141, 142, 143, 144, 145, 146, 147, 148, 149, 150, 151, 152, 153, 154, 155, 156, 157, 158, 159, 160, 161, 162, 163, 164, 165, 166, 167, 168, 169, 170, 171, 172, 173, 174, 175, 176, 177, 178, 179, 180, 181, 182, 183, 184, 185, 186, 187, 188, 189, 190, 191, 192, 193, 194, 195, 196, 197, 198, 199], 1.0, 'REPLACE')
_m = ob_cube.modifiers.new('Armature', 'ARMATURE')
_m.object = ob_armature
_m.use_bone_envelopes = True
ob_lamp.location = (4.076, -24.48, 20.25)
ob_lamp.rotation_euler = (0.1645, 0.8713, -1.322)
ob_lamp.lock_rotations_4d = False
ob_lamp.empty_display_type = 'ARROWS'
ob_lamp.color = (0.0, 0.0, 0.0, 0.0)
ob_lamp.lineart.crease_threshold = 0.0
ob_camera.location = (27.18, -19.78, 16.21)
ob_camera.rotation_euler = (1.109, 0.01082, 0.8149)
ob_camera.lock_rotations_4d = False
ob_camera.empty_display_type = 'ARROWS'
ob_camera.color = (0.0, 0.0, 0.0, 0.0)
ob_camera.display_type = 'WIRE'
ob_camera.lineart.crease_threshold = 0.0

# ---- collection membership
col_collection_1.objects.link(ob_armature)
col_collection_1.objects.link(ob_cube)
col_collection_1.objects.link(ob_lamp)
col_collection_1.objects.link(ob_camera)

# ---- scene / render settings (as saved in the file)
scene.camera = ob_camera
scene.frame_start = 1; scene.frame_end = 250; scene.frame_set(1)
scene.render.engine = 'BLENDER_EEVEE_NEXT'
scene.render.image_settings.file_format = 'JPEG'
scene.render.image_settings.color_mode = 'RGB'
scene.render.image_settings.compression = 90
scene.render.resolution_x = 800
scene.render.resolution_y = 600
scene.render.pixel_aspect_x = 100.0
scene.render.pixel_aspect_y = 100.0
scene.render.fps = 25
scene.render.dither_intensity = 0.0
scene.render.use_compositing = False
scene.render.use_sequencer = False
scene.render.bake_margin = 2
scene.render.bake_bias = 0.0
scene.render.use_stamp_time = False
scene.render.use_stamp_date = False
scene.render.use_stamp_frame = False
scene.render.use_stamp_camera = False
scene.render.use_stamp_scene = False
scene.render.use_stamp_filename = False
scene.render.use_stamp_render_time = False
scene.render.stamp_font_size = 0
scene.cycles.use_denoising = False
scene.cycles.samples = 10
scene.cycles.sampling_pattern = 'TABULATED_SOBOL'
scene.cycles.light_sampling_threshold = 0.0
scene.cycles.use_adaptive_sampling = False
scene.cycles.use_light_tree = False
scene.cycles.blur_glossy = 0.0
scene.cycles.volume_bounces = 1
scene.cycles.pixel_filter_type = 'GAUSSIAN'
scene.cycles.sample_clamp_indirect = 0.0
scene.view_settings.view_transform = 'Raw'
bpy.context.view_layer.update()
